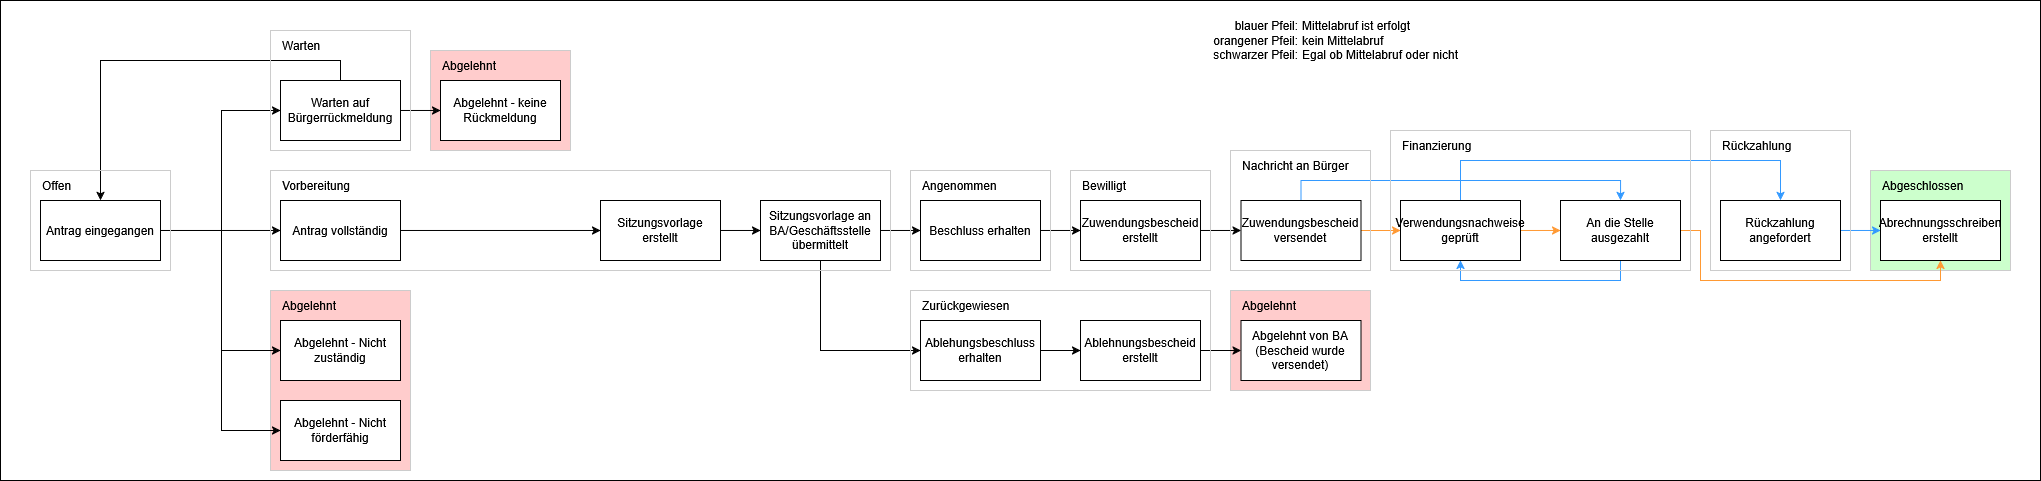

The diagram above was exported from draw.io. Its source (the exported page's mxGraphModel, read from the mxfile embedded in the PNG):
<mxGraphModel dx="2379" dy="1073" grid="1" gridSize="10" guides="1" tooltips="1" connect="1" arrows="1" fold="1" page="1" pageScale="1" pageWidth="827" pageHeight="1169" math="0" shadow="0">
  <root>
    <mxCell id="0" />
    <mxCell id="1" parent="0" />
    <mxCell id="fgHsvAFtxN6ekQK5cflv-66" value="" style="whiteSpace=wrap;html=1;" parent="1" vertex="1">
      <mxGeometry x="40" y="40" width="2040" height="480" as="geometry" />
    </mxCell>
    <mxCell id="fgHsvAFtxN6ekQK5cflv-62" value="" style="whiteSpace=wrap;html=1;fillColor=light-dark(#CCFFCC,#66CC00);strokeColor=light-dark(#CCCCCC,#808080);" parent="1" vertex="1">
      <mxGeometry x="1910" y="210" width="140" height="100" as="geometry" />
    </mxCell>
    <mxCell id="fgHsvAFtxN6ekQK5cflv-51" value="" style="whiteSpace=wrap;html=1;fillColor=light-dark(#FFCCCC,#CC0000);strokeColor=light-dark(#CCCCCC,#808080);" parent="1" vertex="1">
      <mxGeometry x="1270" y="330.02" width="140" height="100" as="geometry" />
    </mxCell>
    <mxCell id="fgHsvAFtxN6ekQK5cflv-43" value="" style="whiteSpace=wrap;html=1;fillColor=light-dark(#FFCCCC,#CC0000);strokeColor=light-dark(#CCCCCC,#808080);" parent="1" vertex="1">
      <mxGeometry x="470" y="90" width="140" height="100" as="geometry" />
    </mxCell>
    <mxCell id="fgHsvAFtxN6ekQK5cflv-45" value="" style="whiteSpace=wrap;html=1;fillColor=light-dark(#FFCCCC,#CC0000);strokeColor=light-dark(#CCCCCC,#808080);" parent="1" vertex="1">
      <mxGeometry x="310" y="330.02" width="140" height="179.98" as="geometry" />
    </mxCell>
    <mxCell id="iAvKH3q7mooC0BbT814b-20" style="edgeStyle=orthogonalEdgeStyle;rounded=0;orthogonalLoop=1;jettySize=auto;html=1;entryX=0;entryY=0.5;entryDx=0;entryDy=0;exitX=1;exitY=0.5;exitDx=0;exitDy=0;" parent="1" source="iAvKH3q7mooC0BbT814b-1" target="iAvKH3q7mooC0BbT814b-2" edge="1">
      <mxGeometry relative="1" as="geometry">
        <mxPoint x="310" y="229.98000000000002" as="targetPoint" />
        <mxPoint x="200.00000000000023" y="229.98000000000002" as="sourcePoint" />
        <Array as="points">
          <mxPoint x="261" y="270" />
          <mxPoint x="261" y="150" />
        </Array>
      </mxGeometry>
    </mxCell>
    <mxCell id="iAvKH3q7mooC0BbT814b-21" style="edgeStyle=orthogonalEdgeStyle;rounded=0;orthogonalLoop=1;jettySize=auto;html=1;entryX=0;entryY=0.5;entryDx=0;entryDy=0;exitX=1;exitY=0.5;exitDx=0;exitDy=0;" parent="1" source="iAvKH3q7mooC0BbT814b-1" target="iAvKH3q7mooC0BbT814b-9" edge="1">
      <mxGeometry relative="1" as="geometry">
        <mxPoint x="240" y="269.98" as="sourcePoint" />
      </mxGeometry>
    </mxCell>
    <mxCell id="iAvKH3q7mooC0BbT814b-22" style="edgeStyle=orthogonalEdgeStyle;rounded=0;orthogonalLoop=1;jettySize=auto;html=1;entryX=0;entryY=0.5;entryDx=0;entryDy=0;exitX=1;exitY=0.5;exitDx=0;exitDy=0;" parent="1" source="iAvKH3q7mooC0BbT814b-1" target="iAvKH3q7mooC0BbT814b-4" edge="1">
      <mxGeometry relative="1" as="geometry">
        <mxPoint x="200" y="310" as="sourcePoint" />
        <Array as="points">
          <mxPoint x="261" y="270" />
          <mxPoint x="261" y="390" />
        </Array>
      </mxGeometry>
    </mxCell>
    <mxCell id="iAvKH3q7mooC0BbT814b-23" style="edgeStyle=orthogonalEdgeStyle;rounded=0;orthogonalLoop=1;jettySize=auto;html=1;entryX=0;entryY=0.5;entryDx=0;entryDy=0;exitX=1;exitY=0.5;exitDx=0;exitDy=0;" parent="1" source="iAvKH3q7mooC0BbT814b-1" target="iAvKH3q7mooC0BbT814b-5" edge="1">
      <mxGeometry relative="1" as="geometry">
        <mxPoint x="200" y="310" as="sourcePoint" />
        <Array as="points">
          <mxPoint x="261" y="270" />
          <mxPoint x="261" y="470" />
        </Array>
      </mxGeometry>
    </mxCell>
    <mxCell id="iAvKH3q7mooC0BbT814b-1" value="Antrag eingegangen" style="rounded=0;whiteSpace=wrap;html=1;" parent="1" vertex="1">
      <mxGeometry x="80" y="239.98000000000002" width="120" height="60" as="geometry" />
    </mxCell>
    <mxCell id="fgHsvAFtxN6ekQK5cflv-5" style="edgeStyle=orthogonalEdgeStyle;rounded=0;orthogonalLoop=1;jettySize=auto;html=1;entryX=0.5;entryY=1;entryDx=0;entryDy=0;" parent="1" source="iAvKH3q7mooC0BbT814b-2" target="fgHsvAFtxN6ekQK5cflv-40" edge="1">
      <mxGeometry relative="1" as="geometry">
        <mxPoint x="140.00000000000023" y="199.98000000000002" as="targetPoint" />
        <Array as="points">
          <mxPoint x="380" y="100" />
          <mxPoint x="140" y="100" />
        </Array>
      </mxGeometry>
    </mxCell>
    <mxCell id="fgHsvAFtxN6ekQK5cflv-6" style="edgeStyle=orthogonalEdgeStyle;rounded=0;orthogonalLoop=1;jettySize=auto;html=1;entryX=0;entryY=0.5;entryDx=0;entryDy=0;" parent="1" source="iAvKH3q7mooC0BbT814b-2" target="iAvKH3q7mooC0BbT814b-3" edge="1">
      <mxGeometry relative="1" as="geometry" />
    </mxCell>
    <mxCell id="iAvKH3q7mooC0BbT814b-2" value="Warten auf Bürgerrückmeldung" style="rounded=0;whiteSpace=wrap;html=1;" parent="1" vertex="1">
      <mxGeometry x="320" y="119.98000000000002" width="120" height="60" as="geometry" />
    </mxCell>
    <mxCell id="iAvKH3q7mooC0BbT814b-3" value="Abgelehnt - keine Rückmeldung" style="rounded=0;whiteSpace=wrap;html=1;" parent="1" vertex="1">
      <mxGeometry x="480" y="119.98000000000002" width="120" height="60" as="geometry" />
    </mxCell>
    <mxCell id="iAvKH3q7mooC0BbT814b-4" value="Abgelehnt - Nicht zuständig" style="rounded=0;whiteSpace=wrap;html=1;" parent="1" vertex="1">
      <mxGeometry x="320" y="360" width="120" height="60" as="geometry" />
    </mxCell>
    <mxCell id="iAvKH3q7mooC0BbT814b-5" value="Abgelehnt - Nicht förderfähig" style="rounded=0;whiteSpace=wrap;html=1;" parent="1" vertex="1">
      <mxGeometry x="320" y="440" width="120" height="60" as="geometry" />
    </mxCell>
    <mxCell id="iAvKH3q7mooC0BbT814b-6" value="Abgelehnt von BA (Bescheid wurde versendet)" style="rounded=0;whiteSpace=wrap;html=1;" parent="1" vertex="1">
      <mxGeometry x="1280.5" y="360" width="120" height="60" as="geometry" />
    </mxCell>
    <mxCell id="fgHsvAFtxN6ekQK5cflv-13" style="edgeStyle=orthogonalEdgeStyle;rounded=0;orthogonalLoop=1;jettySize=auto;html=1;entryX=0;entryY=0.5;entryDx=0;entryDy=0;" parent="1" source="iAvKH3q7mooC0BbT814b-7" target="iAvKH3q7mooC0BbT814b-6" edge="1">
      <mxGeometry relative="1" as="geometry" />
    </mxCell>
    <mxCell id="iAvKH3q7mooC0BbT814b-7" value="Ablehnungsbescheid erstellt" style="rounded=0;whiteSpace=wrap;html=1;" parent="1" vertex="1">
      <mxGeometry x="1120" y="360" width="120" height="60" as="geometry" />
    </mxCell>
    <mxCell id="fgHsvAFtxN6ekQK5cflv-12" style="edgeStyle=orthogonalEdgeStyle;rounded=0;orthogonalLoop=1;jettySize=auto;html=1;entryX=0;entryY=0.5;entryDx=0;entryDy=0;" parent="1" source="iAvKH3q7mooC0BbT814b-8" target="iAvKH3q7mooC0BbT814b-7" edge="1">
      <mxGeometry relative="1" as="geometry" />
    </mxCell>
    <mxCell id="iAvKH3q7mooC0BbT814b-8" value="Ablehungsbeschluss erhalten" style="rounded=0;whiteSpace=wrap;html=1;" parent="1" vertex="1">
      <mxGeometry x="960" y="360" width="120" height="60" as="geometry" />
    </mxCell>
    <mxCell id="fgHsvAFtxN6ekQK5cflv-7" style="edgeStyle=orthogonalEdgeStyle;rounded=0;orthogonalLoop=1;jettySize=auto;html=1;entryX=0;entryY=0.5;entryDx=0;entryDy=0;" parent="1" source="iAvKH3q7mooC0BbT814b-9" target="iAvKH3q7mooC0BbT814b-10" edge="1">
      <mxGeometry relative="1" as="geometry" />
    </mxCell>
    <mxCell id="iAvKH3q7mooC0BbT814b-9" value="Antrag vollständig" style="rounded=0;whiteSpace=wrap;html=1;" parent="1" vertex="1">
      <mxGeometry x="320" y="239.98000000000002" width="120" height="60" as="geometry" />
    </mxCell>
    <mxCell id="fgHsvAFtxN6ekQK5cflv-8" style="edgeStyle=orthogonalEdgeStyle;rounded=0;orthogonalLoop=1;jettySize=auto;html=1;entryX=0;entryY=0.5;entryDx=0;entryDy=0;" parent="1" source="iAvKH3q7mooC0BbT814b-10" target="iAvKH3q7mooC0BbT814b-11" edge="1">
      <mxGeometry relative="1" as="geometry" />
    </mxCell>
    <mxCell id="iAvKH3q7mooC0BbT814b-10" value="Sitzungsvorlage erstellt" style="rounded=0;whiteSpace=wrap;html=1;" parent="1" vertex="1">
      <mxGeometry x="640" y="239.98000000000002" width="120" height="60" as="geometry" />
    </mxCell>
    <mxCell id="fgHsvAFtxN6ekQK5cflv-9" style="edgeStyle=orthogonalEdgeStyle;rounded=0;orthogonalLoop=1;jettySize=auto;html=1;entryX=0;entryY=0.5;entryDx=0;entryDy=0;" parent="1" source="iAvKH3q7mooC0BbT814b-11" target="iAvKH3q7mooC0BbT814b-13" edge="1">
      <mxGeometry relative="1" as="geometry" />
    </mxCell>
    <mxCell id="fgHsvAFtxN6ekQK5cflv-10" style="edgeStyle=orthogonalEdgeStyle;rounded=0;orthogonalLoop=1;jettySize=auto;html=1;entryX=0;entryY=0.5;entryDx=0;entryDy=0;" parent="1" source="iAvKH3q7mooC0BbT814b-11" target="iAvKH3q7mooC0BbT814b-8" edge="1">
      <mxGeometry relative="1" as="geometry">
        <Array as="points">
          <mxPoint x="860" y="390" />
        </Array>
      </mxGeometry>
    </mxCell>
    <mxCell id="iAvKH3q7mooC0BbT814b-11" value="Sitzungsvorlage an BA/Geschäftsstelle übermittelt" style="rounded=0;whiteSpace=wrap;html=1;" parent="1" vertex="1">
      <mxGeometry x="800" y="239.98000000000002" width="120" height="60" as="geometry" />
    </mxCell>
    <mxCell id="fgHsvAFtxN6ekQK5cflv-11" style="edgeStyle=orthogonalEdgeStyle;rounded=0;orthogonalLoop=1;jettySize=auto;html=1;entryX=0;entryY=0.5;entryDx=0;entryDy=0;" parent="1" source="iAvKH3q7mooC0BbT814b-13" target="iAvKH3q7mooC0BbT814b-14" edge="1">
      <mxGeometry relative="1" as="geometry" />
    </mxCell>
    <mxCell id="iAvKH3q7mooC0BbT814b-13" value="Beschluss erhalten" style="rounded=0;whiteSpace=wrap;html=1;" parent="1" vertex="1">
      <mxGeometry x="960" y="239.98000000000002" width="120" height="60" as="geometry" />
    </mxCell>
    <mxCell id="fgHsvAFtxN6ekQK5cflv-14" style="edgeStyle=orthogonalEdgeStyle;rounded=0;orthogonalLoop=1;jettySize=auto;html=1;entryX=0;entryY=0.5;entryDx=0;entryDy=0;" parent="1" source="iAvKH3q7mooC0BbT814b-14" target="iAvKH3q7mooC0BbT814b-15" edge="1">
      <mxGeometry relative="1" as="geometry" />
    </mxCell>
    <mxCell id="iAvKH3q7mooC0BbT814b-14" value="Zuwendungsbescheid erstellt" style="rounded=0;whiteSpace=wrap;html=1;" parent="1" vertex="1">
      <mxGeometry x="1120" y="239.98000000000002" width="120" height="60" as="geometry" />
    </mxCell>
    <mxCell id="fgHsvAFtxN6ekQK5cflv-21" style="edgeStyle=orthogonalEdgeStyle;rounded=0;orthogonalLoop=1;jettySize=auto;html=1;entryX=0;entryY=0.5;entryDx=0;entryDy=0;strokeColor=#FF9933;" parent="1" source="iAvKH3q7mooC0BbT814b-15" target="iAvKH3q7mooC0BbT814b-16" edge="1">
      <mxGeometry relative="1" as="geometry" />
    </mxCell>
    <mxCell id="fgHsvAFtxN6ekQK5cflv-22" style="edgeStyle=orthogonalEdgeStyle;rounded=0;orthogonalLoop=1;jettySize=auto;html=1;entryX=0.5;entryY=0;entryDx=0;entryDy=0;strokeColor=#3399FF;" parent="1" source="iAvKH3q7mooC0BbT814b-15" target="iAvKH3q7mooC0BbT814b-17" edge="1">
      <mxGeometry relative="1" as="geometry">
        <Array as="points">
          <mxPoint x="1340" y="219.98000000000002" />
          <mxPoint x="1660" y="219.98000000000002" />
        </Array>
      </mxGeometry>
    </mxCell>
    <mxCell id="iAvKH3q7mooC0BbT814b-15" value="Zuwendungsbescheid versendet" style="rounded=0;whiteSpace=wrap;html=1;" parent="1" vertex="1">
      <mxGeometry x="1280.5" y="239.98000000000002" width="120" height="60" as="geometry" />
    </mxCell>
    <mxCell id="fgHsvAFtxN6ekQK5cflv-24" style="edgeStyle=orthogonalEdgeStyle;rounded=0;orthogonalLoop=1;jettySize=auto;html=1;entryX=0.5;entryY=0;entryDx=0;entryDy=0;strokeColor=#3399FF;" parent="1" source="iAvKH3q7mooC0BbT814b-16" target="iAvKH3q7mooC0BbT814b-18" edge="1">
      <mxGeometry relative="1" as="geometry">
        <Array as="points">
          <mxPoint x="1500" y="199.98000000000002" />
          <mxPoint x="1820" y="199.98000000000002" />
        </Array>
      </mxGeometry>
    </mxCell>
    <mxCell id="fgHsvAFtxN6ekQK5cflv-26" style="edgeStyle=orthogonalEdgeStyle;rounded=0;orthogonalLoop=1;jettySize=auto;html=1;entryX=0;entryY=0.5;entryDx=0;entryDy=0;fillColor=#FF9933;strokeColor=#FF9933;" parent="1" source="iAvKH3q7mooC0BbT814b-16" target="iAvKH3q7mooC0BbT814b-17" edge="1">
      <mxGeometry relative="1" as="geometry" />
    </mxCell>
    <mxCell id="iAvKH3q7mooC0BbT814b-16" value="Verwendungsnachweise geprüft" style="rounded=0;whiteSpace=wrap;html=1;" parent="1" vertex="1">
      <mxGeometry x="1440" y="239.98000000000002" width="120" height="60" as="geometry" />
    </mxCell>
    <mxCell id="fgHsvAFtxN6ekQK5cflv-23" style="edgeStyle=orthogonalEdgeStyle;rounded=0;orthogonalLoop=1;jettySize=auto;html=1;entryX=0.5;entryY=1;entryDx=0;entryDy=0;strokeColor=#3399FF;" parent="1" source="iAvKH3q7mooC0BbT814b-17" target="iAvKH3q7mooC0BbT814b-16" edge="1">
      <mxGeometry relative="1" as="geometry">
        <Array as="points">
          <mxPoint x="1660" y="319.98" />
          <mxPoint x="1500" y="319.98" />
        </Array>
      </mxGeometry>
    </mxCell>
    <mxCell id="fgHsvAFtxN6ekQK5cflv-27" style="edgeStyle=orthogonalEdgeStyle;rounded=0;orthogonalLoop=1;jettySize=auto;html=1;entryX=0.5;entryY=1;entryDx=0;entryDy=0;strokeColor=#FF9933;" parent="1" source="iAvKH3q7mooC0BbT814b-17" target="iAvKH3q7mooC0BbT814b-19" edge="1">
      <mxGeometry relative="1" as="geometry">
        <Array as="points">
          <mxPoint x="1740" y="269.98" />
          <mxPoint x="1740" y="319.98" />
          <mxPoint x="1980" y="319.98" />
        </Array>
      </mxGeometry>
    </mxCell>
    <mxCell id="iAvKH3q7mooC0BbT814b-17" value="An die Stelle ausgezahlt" style="rounded=0;whiteSpace=wrap;html=1;" parent="1" vertex="1">
      <mxGeometry x="1600" y="239.98000000000002" width="120" height="60" as="geometry" />
    </mxCell>
    <mxCell id="fgHsvAFtxN6ekQK5cflv-25" style="edgeStyle=orthogonalEdgeStyle;rounded=0;orthogonalLoop=1;jettySize=auto;html=1;entryX=0;entryY=0.5;entryDx=0;entryDy=0;strokeColor=light-dark(#3399FF,#3399FF);" parent="1" source="iAvKH3q7mooC0BbT814b-18" target="iAvKH3q7mooC0BbT814b-19" edge="1">
      <mxGeometry relative="1" as="geometry" />
    </mxCell>
    <mxCell id="iAvKH3q7mooC0BbT814b-18" value="Rückzahlung angefordert" style="rounded=0;whiteSpace=wrap;html=1;" parent="1" vertex="1">
      <mxGeometry x="1760" y="239.98000000000002" width="120" height="60" as="geometry" />
    </mxCell>
    <mxCell id="iAvKH3q7mooC0BbT814b-19" value="Abrechnungsschreiben erstellt" style="rounded=0;whiteSpace=wrap;html=1;" parent="1" vertex="1">
      <mxGeometry x="1920" y="239.98000000000002" width="120" height="60" as="geometry" />
    </mxCell>
    <mxCell id="fgHsvAFtxN6ekQK5cflv-39" value="" style="whiteSpace=wrap;html=1;fillColor=none;strokeColor=light-dark(#CCCCCC,#808080);" parent="1" vertex="1">
      <mxGeometry x="70" y="209.98" width="140" height="100" as="geometry" />
    </mxCell>
    <mxCell id="fgHsvAFtxN6ekQK5cflv-40" value="&lt;div align=&quot;left&quot;&gt;Offen&lt;/div&gt;" style="text;html=1;whiteSpace=wrap;strokeColor=none;fillColor=none;align=left;verticalAlign=middle;rounded=0;" parent="1" vertex="1">
      <mxGeometry x="80" y="209.98" width="120" height="30" as="geometry" />
    </mxCell>
    <mxCell id="fgHsvAFtxN6ekQK5cflv-41" value="" style="whiteSpace=wrap;html=1;fillColor=none;strokeColor=light-dark(#CCCCCC,#808080);" parent="1" vertex="1">
      <mxGeometry x="310" y="70" width="140" height="120" as="geometry" />
    </mxCell>
    <mxCell id="fgHsvAFtxN6ekQK5cflv-42" value="Warten" style="text;html=1;whiteSpace=wrap;strokeColor=none;fillColor=none;align=left;verticalAlign=middle;rounded=0;" parent="1" vertex="1">
      <mxGeometry x="320" y="70" width="120" height="30" as="geometry" />
    </mxCell>
    <mxCell id="fgHsvAFtxN6ekQK5cflv-44" value="Abgelehnt" style="text;html=1;whiteSpace=wrap;strokeColor=none;fillColor=none;align=left;verticalAlign=middle;rounded=0;" parent="1" vertex="1">
      <mxGeometry x="480" y="89.97999999999999" width="120" height="30" as="geometry" />
    </mxCell>
    <mxCell id="fgHsvAFtxN6ekQK5cflv-46" value="Abgelehnt" style="text;html=1;whiteSpace=wrap;strokeColor=none;fillColor=none;align=left;verticalAlign=middle;rounded=0;" parent="1" vertex="1">
      <mxGeometry x="320" y="330" width="120" height="30" as="geometry" />
    </mxCell>
    <mxCell id="fgHsvAFtxN6ekQK5cflv-47" value="" style="whiteSpace=wrap;html=1;fillColor=none;strokeColor=light-dark(#CCCCCC,#808080);" parent="1" vertex="1">
      <mxGeometry x="310" y="210" width="620" height="100" as="geometry" />
    </mxCell>
    <mxCell id="fgHsvAFtxN6ekQK5cflv-48" value="Vorbereitung" style="text;html=1;whiteSpace=wrap;strokeColor=none;fillColor=none;align=left;verticalAlign=middle;rounded=0;" parent="1" vertex="1">
      <mxGeometry x="320" y="209.98000000000002" width="120" height="30" as="geometry" />
    </mxCell>
    <mxCell id="fgHsvAFtxN6ekQK5cflv-49" value="" style="whiteSpace=wrap;html=1;fillColor=none;strokeColor=light-dark(#CCCCCC,#808080);" parent="1" vertex="1">
      <mxGeometry x="950" y="330.02" width="300" height="100" as="geometry" />
    </mxCell>
    <mxCell id="fgHsvAFtxN6ekQK5cflv-50" value="Zurückgewiesen" style="text;html=1;whiteSpace=wrap;strokeColor=none;fillColor=none;align=left;verticalAlign=middle;rounded=0;" parent="1" vertex="1">
      <mxGeometry x="960" y="330.02" width="120" height="30" as="geometry" />
    </mxCell>
    <mxCell id="fgHsvAFtxN6ekQK5cflv-52" value="Abgelehnt" style="text;html=1;whiteSpace=wrap;strokeColor=none;fillColor=none;align=left;verticalAlign=middle;rounded=0;" parent="1" vertex="1">
      <mxGeometry x="1280" y="330.02" width="120" height="30" as="geometry" />
    </mxCell>
    <mxCell id="fgHsvAFtxN6ekQK5cflv-53" value="" style="whiteSpace=wrap;html=1;fillColor=none;strokeColor=light-dark(#CCCCCC,#808080);" parent="1" vertex="1">
      <mxGeometry x="950" y="209.98" width="140" height="100" as="geometry" />
    </mxCell>
    <mxCell id="fgHsvAFtxN6ekQK5cflv-54" value="Angenommen" style="text;html=1;whiteSpace=wrap;strokeColor=none;fillColor=none;align=left;verticalAlign=middle;rounded=0;" parent="1" vertex="1">
      <mxGeometry x="960" y="209.98" width="120" height="30" as="geometry" />
    </mxCell>
    <mxCell id="fgHsvAFtxN6ekQK5cflv-55" value="" style="whiteSpace=wrap;html=1;fillColor=none;strokeColor=light-dark(#CCCCCC,#808080);" parent="1" vertex="1">
      <mxGeometry x="1110" y="209.98" width="140" height="100" as="geometry" />
    </mxCell>
    <mxCell id="fgHsvAFtxN6ekQK5cflv-56" value="Bewilligt" style="text;html=1;whiteSpace=wrap;strokeColor=none;fillColor=none;align=left;verticalAlign=middle;rounded=0;" parent="1" vertex="1">
      <mxGeometry x="1120" y="209.98" width="120" height="30" as="geometry" />
    </mxCell>
    <mxCell id="fgHsvAFtxN6ekQK5cflv-57" value="" style="whiteSpace=wrap;html=1;fillColor=none;strokeColor=light-dark(#CCCCCC,#808080);" parent="1" vertex="1">
      <mxGeometry x="1270" y="190" width="140" height="119.98" as="geometry" />
    </mxCell>
    <mxCell id="fgHsvAFtxN6ekQK5cflv-58" value="Nachricht an Bürger" style="text;html=1;whiteSpace=wrap;strokeColor=none;fillColor=none;align=left;verticalAlign=middle;rounded=0;" parent="1" vertex="1">
      <mxGeometry x="1280" y="190" width="120" height="30" as="geometry" />
    </mxCell>
    <mxCell id="fgHsvAFtxN6ekQK5cflv-59" value="" style="whiteSpace=wrap;html=1;fillColor=none;strokeColor=light-dark(#CCCCCC,#808080);" parent="1" vertex="1">
      <mxGeometry x="1430" y="170" width="300" height="140" as="geometry" />
    </mxCell>
    <mxCell id="fgHsvAFtxN6ekQK5cflv-60" value="Finanzierung" style="text;html=1;whiteSpace=wrap;strokeColor=none;fillColor=none;align=left;verticalAlign=middle;rounded=0;" parent="1" vertex="1">
      <mxGeometry x="1440" y="170" width="120" height="30" as="geometry" />
    </mxCell>
    <mxCell id="fgHsvAFtxN6ekQK5cflv-63" value="Abgeschlossen" style="text;html=1;whiteSpace=wrap;strokeColor=none;fillColor=none;align=left;verticalAlign=middle;rounded=0;" parent="1" vertex="1">
      <mxGeometry x="1920" y="210" width="120" height="30" as="geometry" />
    </mxCell>
    <mxCell id="Uaah2FpGAcyfhzhf-Cmc-2" value="&lt;div align=&quot;right&quot;&gt;blauer Pfeil:&lt;/div&gt;&lt;div align=&quot;right&quot;&gt;orangener Pfeil:&lt;/div&gt;&lt;div align=&quot;right&quot;&gt;schwarzer Pfeil:&lt;/div&gt;" style="text;html=1;whiteSpace=wrap;strokeColor=none;fillColor=none;align=right;verticalAlign=middle;rounded=0;" parent="1" vertex="1">
      <mxGeometry x="1250" y="40" width="90" height="80" as="geometry" />
    </mxCell>
    <mxCell id="Uaah2FpGAcyfhzhf-Cmc-3" value="&lt;div align=&quot;left&quot;&gt;Mittelabruf ist erfolgt&lt;/div&gt;&lt;div align=&quot;left&quot;&gt;kein Mittelabruf&lt;/div&gt;&lt;div align=&quot;left&quot;&gt; Egal ob Mittelabruf oder nicht&lt;/div&gt;" style="text;html=1;whiteSpace=wrap;strokeColor=none;fillColor=none;align=left;verticalAlign=middle;rounded=0;" parent="1" vertex="1">
      <mxGeometry x="1340" y="40" width="180" height="80" as="geometry" />
    </mxCell>
    <mxCell id="y7rmTdMfIZ_SfZMQWdms-1" value="" style="whiteSpace=wrap;html=1;fillColor=none;strokeColor=light-dark(#CCCCCC,#808080);" vertex="1" parent="1">
      <mxGeometry x="1750" y="170" width="140" height="140" as="geometry" />
    </mxCell>
    <mxCell id="y7rmTdMfIZ_SfZMQWdms-2" value="Rückzahlung" style="text;html=1;whiteSpace=wrap;strokeColor=none;fillColor=none;align=left;verticalAlign=middle;rounded=0;" vertex="1" parent="1">
      <mxGeometry x="1760" y="170" width="120" height="30" as="geometry" />
    </mxCell>
  </root>
</mxGraphModel>